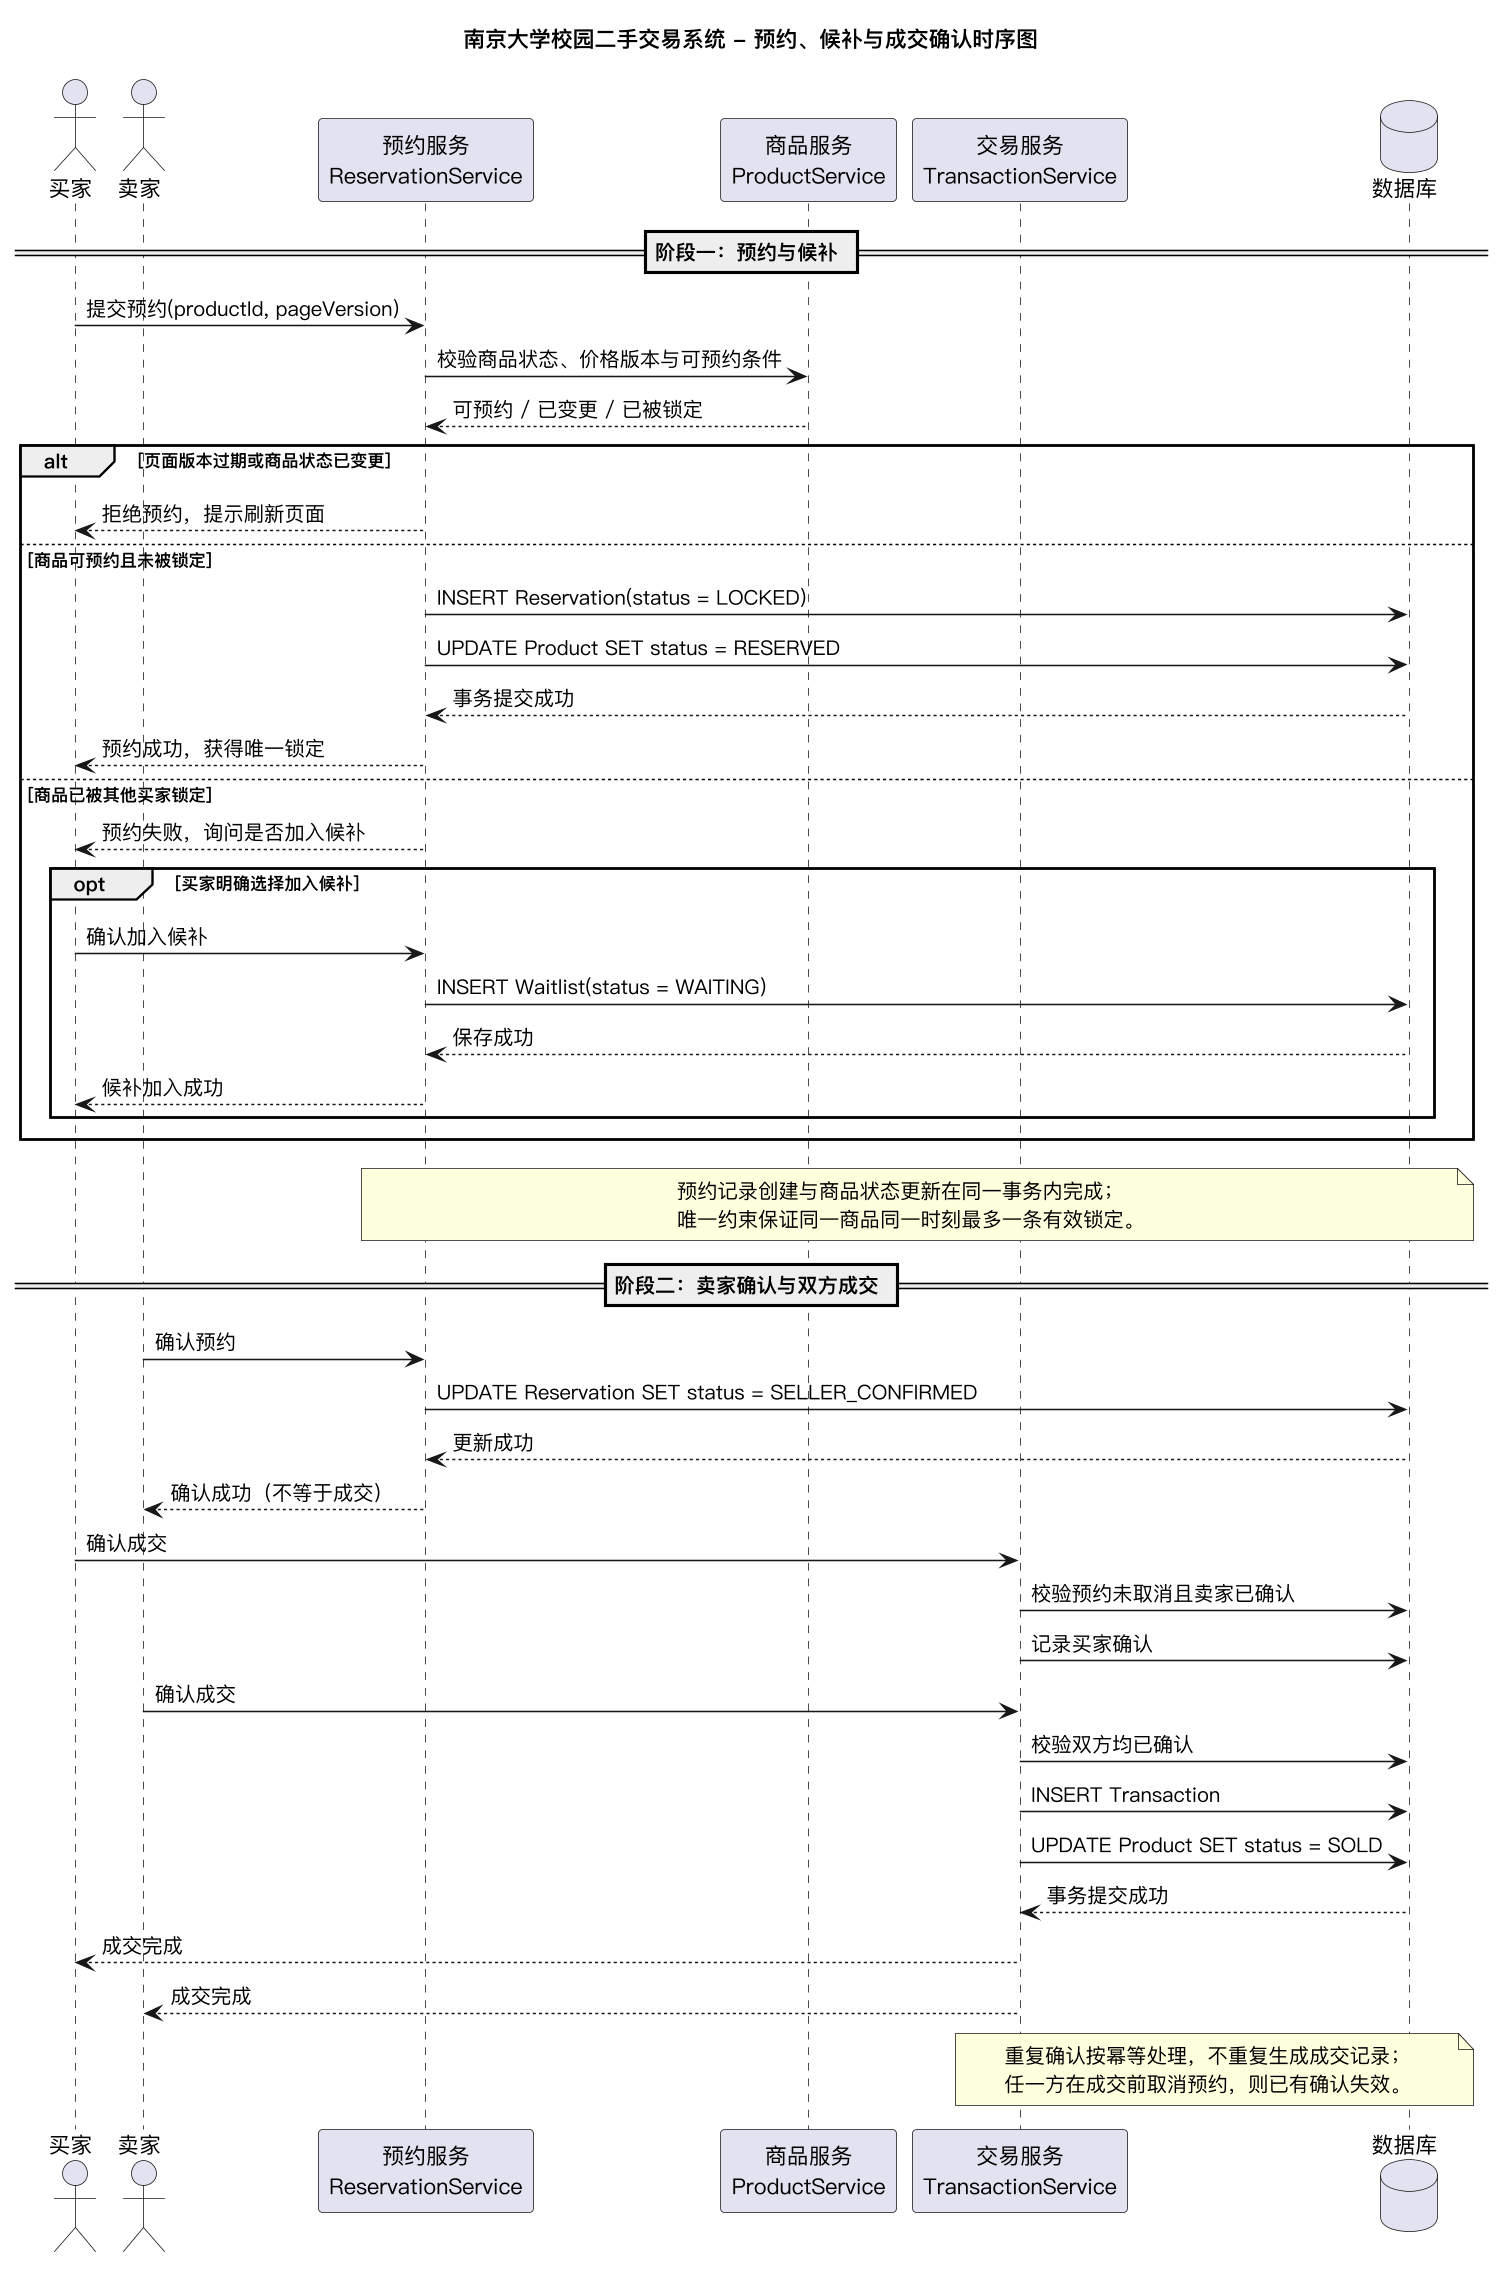

The diagram above was rendered by PlantUML. Its source (embedded in the PNG):
@startuml UML时序图-预约与候补
skinparam defaultFontName "PingFang SC"
skinparam dpi 150
title 南京大学校园二手交易系统 - 预约、候补与成交确认时序图

actor "买家" as Buyer
actor "卖家" as Seller
participant "预约服务\nReservationService" as RS
participant "商品服务\nProductService" as PS
participant "交易服务\nTransactionService" as TS
database "数据库" as DB

== 阶段一：预约与候补 ==

Buyer -> RS : 提交预约(productId, pageVersion)
RS -> PS : 校验商品状态、价格版本与可预约条件
PS --> RS : 可预约 / 已变更 / 已被锁定

alt 页面版本过期或商品状态已变更
  RS --> Buyer : 拒绝预约，提示刷新页面
else 商品可预约且未被锁定
  RS -> DB : INSERT Reservation(status = LOCKED)
  RS -> DB : UPDATE Product SET status = RESERVED
  DB --> RS : 事务提交成功
  RS --> Buyer : 预约成功，获得唯一锁定
else 商品已被其他买家锁定
  RS --> Buyer : 预约失败，询问是否加入候补
  opt 买家明确选择加入候补
    Buyer -> RS : 确认加入候补
    RS -> DB : INSERT Waitlist(status = WAITING)
    DB --> RS : 保存成功
    RS --> Buyer : 候补加入成功
  end
end

note over RS, DB
  预约记录创建与商品状态更新在同一事务内完成；
  唯一约束保证同一商品同一时刻最多一条有效锁定。
end note

== 阶段二：卖家确认与双方成交 ==

Seller -> RS : 确认预约
RS -> DB : UPDATE Reservation SET status = SELLER_CONFIRMED
DB --> RS : 更新成功
RS --> Seller : 确认成功（不等于成交）

Buyer -> TS : 确认成交
TS -> DB : 校验预约未取消且卖家已确认
TS -> DB : 记录买家确认

Seller -> TS : 确认成交
TS -> DB : 校验双方均已确认
TS -> DB : INSERT Transaction
TS -> DB : UPDATE Product SET status = SOLD
DB --> TS : 事务提交成功
TS --> Buyer : 成交完成
TS --> Seller : 成交完成

note over TS, DB
  重复确认按幂等处理，不重复生成成交记录；
  任一方在成交前取消预约，则已有确认失效。
end note

@enduml